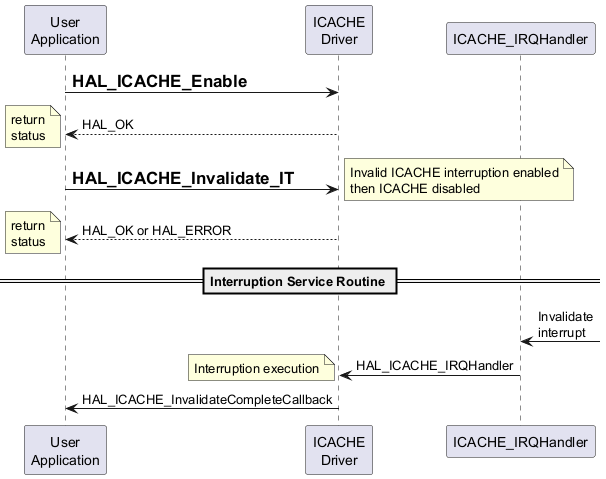

The diagram above was rendered by PlantUML. Its source (embedded in the PNG):
@startuml
participant "User\nApplication" order 1
participant "ICACHE\nDriver" order 2
participant "ICACHE_IRQHandler" order 3
"User\nApplication"->"ICACHE\nDriver": =HAL_ICACHE_Enable
"ICACHE\nDriver"-->"User\nApplication":HAL_OK
note left: return\nstatus
"User\nApplication"->"ICACHE\nDriver": =HAL_ICACHE_Invalidate_IT
note right: Invalid ICACHE interruption enabled\nthen ICACHE disabled
"ICACHE\nDriver"-->"User\nApplication":HAL_OK or HAL_ERROR
note left: return\nstatus
== Interruption Service Routine ==
"ICACHE_IRQHandler" <-]:Invalidate\ninterrupt
"ICACHE_IRQHandler" -> "ICACHE\nDriver" : HAL_ICACHE_IRQHandler
note left: Interruption execution
"ICACHE\nDriver"->"User\nApplication":HAL_ICACHE_InvalidateCompleteCallback
@enduml